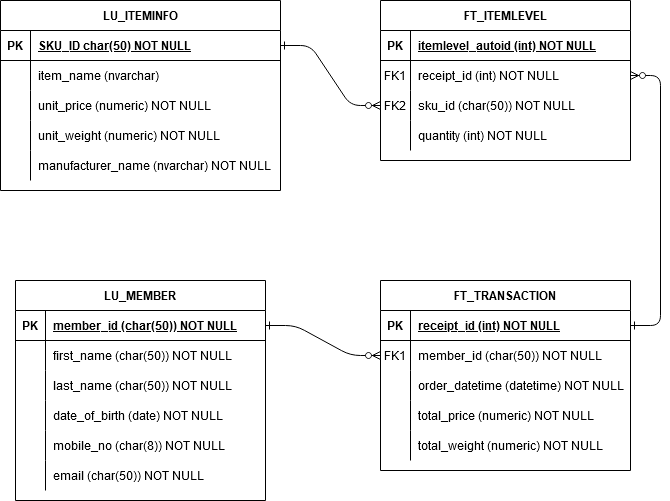

The diagram above was exported from draw.io. Its source (the exported page's mxGraphModel, read from the mxfile embedded in the PNG):
<mxGraphModel dx="1434" dy="754" grid="1" gridSize="10" guides="1" tooltips="1" connect="1" arrows="1" fold="1" page="1" pageScale="1" pageWidth="850" pageHeight="1100" math="0" shadow="0" extFonts="Permanent Marker^https://fonts.googleapis.com/css?family=Permanent+Marker">
  <root>
    <mxCell id="0" />
    <mxCell id="1" parent="0" />
    <mxCell id="C-vyLk0tnHw3VtMMgP7b-1" value="" style="edgeStyle=entityRelationEdgeStyle;endArrow=ERzeroToMany;startArrow=ERone;endFill=1;startFill=0;entryX=0;entryY=0.5;entryDx=0;entryDy=0;" parent="1" source="C-vyLk0tnHw3VtMMgP7b-24" target="C-vyLk0tnHw3VtMMgP7b-9" edge="1">
      <mxGeometry width="100" height="100" relative="1" as="geometry">
        <mxPoint x="340" y="720" as="sourcePoint" />
        <mxPoint x="440" y="620" as="targetPoint" />
      </mxGeometry>
    </mxCell>
    <mxCell id="C-vyLk0tnHw3VtMMgP7b-2" value="FT_ITEMLEVEL" style="shape=table;startSize=30;container=1;collapsible=1;childLayout=tableLayout;fixedRows=1;rowLines=0;fontStyle=1;align=center;resizeLast=1;" parent="1" vertex="1">
      <mxGeometry x="450" y="120" width="250" height="160" as="geometry" />
    </mxCell>
    <mxCell id="C-vyLk0tnHw3VtMMgP7b-3" value="" style="shape=partialRectangle;collapsible=0;dropTarget=0;pointerEvents=0;fillColor=none;points=[[0,0.5],[1,0.5]];portConstraint=eastwest;top=0;left=0;right=0;bottom=1;" parent="C-vyLk0tnHw3VtMMgP7b-2" vertex="1">
      <mxGeometry y="30" width="250" height="30" as="geometry" />
    </mxCell>
    <mxCell id="C-vyLk0tnHw3VtMMgP7b-4" value="PK" style="shape=partialRectangle;overflow=hidden;connectable=0;fillColor=none;top=0;left=0;bottom=0;right=0;fontStyle=1;" parent="C-vyLk0tnHw3VtMMgP7b-3" vertex="1">
      <mxGeometry width="30" height="30" as="geometry">
        <mxRectangle width="30" height="30" as="alternateBounds" />
      </mxGeometry>
    </mxCell>
    <mxCell id="C-vyLk0tnHw3VtMMgP7b-5" value="itemlevel_autoid (int) NOT NULL" style="shape=partialRectangle;overflow=hidden;connectable=0;fillColor=none;top=0;left=0;bottom=0;right=0;align=left;spacingLeft=6;fontStyle=5;" parent="C-vyLk0tnHw3VtMMgP7b-3" vertex="1">
      <mxGeometry x="30" width="220" height="30" as="geometry">
        <mxRectangle width="220" height="30" as="alternateBounds" />
      </mxGeometry>
    </mxCell>
    <mxCell id="C-vyLk0tnHw3VtMMgP7b-6" value="" style="shape=partialRectangle;collapsible=0;dropTarget=0;pointerEvents=0;fillColor=none;points=[[0,0.5],[1,0.5]];portConstraint=eastwest;top=0;left=0;right=0;bottom=0;" parent="C-vyLk0tnHw3VtMMgP7b-2" vertex="1">
      <mxGeometry y="60" width="250" height="30" as="geometry" />
    </mxCell>
    <mxCell id="C-vyLk0tnHw3VtMMgP7b-7" value="FK1" style="shape=partialRectangle;overflow=hidden;connectable=0;fillColor=none;top=0;left=0;bottom=0;right=0;" parent="C-vyLk0tnHw3VtMMgP7b-6" vertex="1">
      <mxGeometry width="30" height="30" as="geometry">
        <mxRectangle width="30" height="30" as="alternateBounds" />
      </mxGeometry>
    </mxCell>
    <mxCell id="C-vyLk0tnHw3VtMMgP7b-8" value="receipt_id (int) NOT NULL" style="shape=partialRectangle;overflow=hidden;connectable=0;fillColor=none;top=0;left=0;bottom=0;right=0;align=left;spacingLeft=6;" parent="C-vyLk0tnHw3VtMMgP7b-6" vertex="1">
      <mxGeometry x="30" width="220" height="30" as="geometry">
        <mxRectangle width="220" height="30" as="alternateBounds" />
      </mxGeometry>
    </mxCell>
    <mxCell id="C-vyLk0tnHw3VtMMgP7b-9" value="" style="shape=partialRectangle;collapsible=0;dropTarget=0;pointerEvents=0;fillColor=none;points=[[0,0.5],[1,0.5]];portConstraint=eastwest;top=0;left=0;right=0;bottom=0;" parent="C-vyLk0tnHw3VtMMgP7b-2" vertex="1">
      <mxGeometry y="90" width="250" height="30" as="geometry" />
    </mxCell>
    <mxCell id="C-vyLk0tnHw3VtMMgP7b-10" value="FK2" style="shape=partialRectangle;overflow=hidden;connectable=0;fillColor=none;top=0;left=0;bottom=0;right=0;" parent="C-vyLk0tnHw3VtMMgP7b-9" vertex="1">
      <mxGeometry width="30" height="30" as="geometry">
        <mxRectangle width="30" height="30" as="alternateBounds" />
      </mxGeometry>
    </mxCell>
    <mxCell id="C-vyLk0tnHw3VtMMgP7b-11" value="sku_id (char(50)) NOT NULL" style="shape=partialRectangle;overflow=hidden;connectable=0;fillColor=none;top=0;left=0;bottom=0;right=0;align=left;spacingLeft=6;" parent="C-vyLk0tnHw3VtMMgP7b-9" vertex="1">
      <mxGeometry x="30" width="220" height="30" as="geometry">
        <mxRectangle width="220" height="30" as="alternateBounds" />
      </mxGeometry>
    </mxCell>
    <mxCell id="FVOXOUAPGfCdHJRblo52-13" style="shape=partialRectangle;collapsible=0;dropTarget=0;pointerEvents=0;fillColor=none;points=[[0,0.5],[1,0.5]];portConstraint=eastwest;top=0;left=0;right=0;bottom=0;" vertex="1" parent="C-vyLk0tnHw3VtMMgP7b-2">
      <mxGeometry y="120" width="250" height="30" as="geometry" />
    </mxCell>
    <mxCell id="FVOXOUAPGfCdHJRblo52-14" style="shape=partialRectangle;overflow=hidden;connectable=0;fillColor=none;top=0;left=0;bottom=0;right=0;" vertex="1" parent="FVOXOUAPGfCdHJRblo52-13">
      <mxGeometry width="30" height="30" as="geometry">
        <mxRectangle width="30" height="30" as="alternateBounds" />
      </mxGeometry>
    </mxCell>
    <mxCell id="FVOXOUAPGfCdHJRblo52-15" value="quantity (int) NOT NULL" style="shape=partialRectangle;overflow=hidden;connectable=0;fillColor=none;top=0;left=0;bottom=0;right=0;align=left;spacingLeft=6;" vertex="1" parent="FVOXOUAPGfCdHJRblo52-13">
      <mxGeometry x="30" width="220" height="30" as="geometry">
        <mxRectangle width="220" height="30" as="alternateBounds" />
      </mxGeometry>
    </mxCell>
    <mxCell id="C-vyLk0tnHw3VtMMgP7b-13" value="FT_TRANSACTION" style="shape=table;startSize=30;container=1;collapsible=1;childLayout=tableLayout;fixedRows=1;rowLines=0;fontStyle=1;align=center;resizeLast=1;" parent="1" vertex="1">
      <mxGeometry x="450" y="400" width="250" height="190" as="geometry" />
    </mxCell>
    <mxCell id="C-vyLk0tnHw3VtMMgP7b-14" value="" style="shape=partialRectangle;collapsible=0;dropTarget=0;pointerEvents=0;fillColor=none;points=[[0,0.5],[1,0.5]];portConstraint=eastwest;top=0;left=0;right=0;bottom=1;" parent="C-vyLk0tnHw3VtMMgP7b-13" vertex="1">
      <mxGeometry y="30" width="250" height="30" as="geometry" />
    </mxCell>
    <mxCell id="C-vyLk0tnHw3VtMMgP7b-15" value="PK" style="shape=partialRectangle;overflow=hidden;connectable=0;fillColor=none;top=0;left=0;bottom=0;right=0;fontStyle=1;" parent="C-vyLk0tnHw3VtMMgP7b-14" vertex="1">
      <mxGeometry width="30" height="30" as="geometry">
        <mxRectangle width="30" height="30" as="alternateBounds" />
      </mxGeometry>
    </mxCell>
    <mxCell id="C-vyLk0tnHw3VtMMgP7b-16" value="receipt_id (int) NOT NULL" style="shape=partialRectangle;overflow=hidden;connectable=0;fillColor=none;top=0;left=0;bottom=0;right=0;align=left;spacingLeft=6;fontStyle=5;" parent="C-vyLk0tnHw3VtMMgP7b-14" vertex="1">
      <mxGeometry x="30" width="220" height="30" as="geometry">
        <mxRectangle width="220" height="30" as="alternateBounds" />
      </mxGeometry>
    </mxCell>
    <mxCell id="C-vyLk0tnHw3VtMMgP7b-17" value="" style="shape=partialRectangle;collapsible=0;dropTarget=0;pointerEvents=0;fillColor=none;points=[[0,0.5],[1,0.5]];portConstraint=eastwest;top=0;left=0;right=0;bottom=0;" parent="C-vyLk0tnHw3VtMMgP7b-13" vertex="1">
      <mxGeometry y="60" width="250" height="30" as="geometry" />
    </mxCell>
    <mxCell id="C-vyLk0tnHw3VtMMgP7b-18" value="FK1" style="shape=partialRectangle;overflow=hidden;connectable=0;fillColor=none;top=0;left=0;bottom=0;right=0;" parent="C-vyLk0tnHw3VtMMgP7b-17" vertex="1">
      <mxGeometry width="30" height="30" as="geometry">
        <mxRectangle width="30" height="30" as="alternateBounds" />
      </mxGeometry>
    </mxCell>
    <mxCell id="C-vyLk0tnHw3VtMMgP7b-19" value="member_id (char(50)) NOT NULL" style="shape=partialRectangle;overflow=hidden;connectable=0;fillColor=none;top=0;left=0;bottom=0;right=0;align=left;spacingLeft=6;" parent="C-vyLk0tnHw3VtMMgP7b-17" vertex="1">
      <mxGeometry x="30" width="220" height="30" as="geometry">
        <mxRectangle width="220" height="30" as="alternateBounds" />
      </mxGeometry>
    </mxCell>
    <mxCell id="C-vyLk0tnHw3VtMMgP7b-20" value="" style="shape=partialRectangle;collapsible=0;dropTarget=0;pointerEvents=0;fillColor=none;points=[[0,0.5],[1,0.5]];portConstraint=eastwest;top=0;left=0;right=0;bottom=0;" parent="C-vyLk0tnHw3VtMMgP7b-13" vertex="1">
      <mxGeometry y="90" width="250" height="30" as="geometry" />
    </mxCell>
    <mxCell id="C-vyLk0tnHw3VtMMgP7b-21" value="" style="shape=partialRectangle;overflow=hidden;connectable=0;fillColor=none;top=0;left=0;bottom=0;right=0;" parent="C-vyLk0tnHw3VtMMgP7b-20" vertex="1">
      <mxGeometry width="30" height="30" as="geometry">
        <mxRectangle width="30" height="30" as="alternateBounds" />
      </mxGeometry>
    </mxCell>
    <mxCell id="C-vyLk0tnHw3VtMMgP7b-22" value="order_datetime (datetime) NOT NULL" style="shape=partialRectangle;overflow=hidden;connectable=0;fillColor=none;top=0;left=0;bottom=0;right=0;align=left;spacingLeft=6;" parent="C-vyLk0tnHw3VtMMgP7b-20" vertex="1">
      <mxGeometry x="30" width="220" height="30" as="geometry">
        <mxRectangle width="220" height="30" as="alternateBounds" />
      </mxGeometry>
    </mxCell>
    <mxCell id="FVOXOUAPGfCdHJRblo52-16" style="shape=partialRectangle;collapsible=0;dropTarget=0;pointerEvents=0;fillColor=none;points=[[0,0.5],[1,0.5]];portConstraint=eastwest;top=0;left=0;right=0;bottom=0;" vertex="1" parent="C-vyLk0tnHw3VtMMgP7b-13">
      <mxGeometry y="120" width="250" height="30" as="geometry" />
    </mxCell>
    <mxCell id="FVOXOUAPGfCdHJRblo52-17" style="shape=partialRectangle;overflow=hidden;connectable=0;fillColor=none;top=0;left=0;bottom=0;right=0;" vertex="1" parent="FVOXOUAPGfCdHJRblo52-16">
      <mxGeometry width="30" height="30" as="geometry">
        <mxRectangle width="30" height="30" as="alternateBounds" />
      </mxGeometry>
    </mxCell>
    <mxCell id="FVOXOUAPGfCdHJRblo52-18" value="total_price (numeric) NOT NULL" style="shape=partialRectangle;overflow=hidden;connectable=0;fillColor=none;top=0;left=0;bottom=0;right=0;align=left;spacingLeft=6;" vertex="1" parent="FVOXOUAPGfCdHJRblo52-16">
      <mxGeometry x="30" width="220" height="30" as="geometry">
        <mxRectangle width="220" height="30" as="alternateBounds" />
      </mxGeometry>
    </mxCell>
    <mxCell id="FVOXOUAPGfCdHJRblo52-19" style="shape=partialRectangle;collapsible=0;dropTarget=0;pointerEvents=0;fillColor=none;points=[[0,0.5],[1,0.5]];portConstraint=eastwest;top=0;left=0;right=0;bottom=0;" vertex="1" parent="C-vyLk0tnHw3VtMMgP7b-13">
      <mxGeometry y="150" width="250" height="30" as="geometry" />
    </mxCell>
    <mxCell id="FVOXOUAPGfCdHJRblo52-20" style="shape=partialRectangle;overflow=hidden;connectable=0;fillColor=none;top=0;left=0;bottom=0;right=0;" vertex="1" parent="FVOXOUAPGfCdHJRblo52-19">
      <mxGeometry width="30" height="30" as="geometry">
        <mxRectangle width="30" height="30" as="alternateBounds" />
      </mxGeometry>
    </mxCell>
    <mxCell id="FVOXOUAPGfCdHJRblo52-21" value="total_weight (numeric) NOT NULL" style="shape=partialRectangle;overflow=hidden;connectable=0;fillColor=none;top=0;left=0;bottom=0;right=0;align=left;spacingLeft=6;" vertex="1" parent="FVOXOUAPGfCdHJRblo52-19">
      <mxGeometry x="30" width="220" height="30" as="geometry">
        <mxRectangle width="220" height="30" as="alternateBounds" />
      </mxGeometry>
    </mxCell>
    <mxCell id="C-vyLk0tnHw3VtMMgP7b-23" value="LU_ITEMINFO" style="shape=table;startSize=30;container=1;collapsible=1;childLayout=tableLayout;fixedRows=1;rowLines=0;fontStyle=1;align=center;resizeLast=1;" parent="1" vertex="1">
      <mxGeometry x="70" y="120" width="280" height="190" as="geometry" />
    </mxCell>
    <mxCell id="C-vyLk0tnHw3VtMMgP7b-24" value="" style="shape=partialRectangle;collapsible=0;dropTarget=0;pointerEvents=0;fillColor=none;points=[[0,0.5],[1,0.5]];portConstraint=eastwest;top=0;left=0;right=0;bottom=1;" parent="C-vyLk0tnHw3VtMMgP7b-23" vertex="1">
      <mxGeometry y="30" width="280" height="30" as="geometry" />
    </mxCell>
    <mxCell id="C-vyLk0tnHw3VtMMgP7b-25" value="PK" style="shape=partialRectangle;overflow=hidden;connectable=0;fillColor=none;top=0;left=0;bottom=0;right=0;fontStyle=1;" parent="C-vyLk0tnHw3VtMMgP7b-24" vertex="1">
      <mxGeometry width="30" height="30" as="geometry">
        <mxRectangle width="30" height="30" as="alternateBounds" />
      </mxGeometry>
    </mxCell>
    <mxCell id="C-vyLk0tnHw3VtMMgP7b-26" value="SKU_ID char(50) NOT NULL" style="shape=partialRectangle;overflow=hidden;connectable=0;fillColor=none;top=0;left=0;bottom=0;right=0;align=left;spacingLeft=6;fontStyle=5;" parent="C-vyLk0tnHw3VtMMgP7b-24" vertex="1">
      <mxGeometry x="30" width="250" height="30" as="geometry">
        <mxRectangle width="250" height="30" as="alternateBounds" />
      </mxGeometry>
    </mxCell>
    <mxCell id="C-vyLk0tnHw3VtMMgP7b-27" value="" style="shape=partialRectangle;collapsible=0;dropTarget=0;pointerEvents=0;fillColor=none;points=[[0,0.5],[1,0.5]];portConstraint=eastwest;top=0;left=0;right=0;bottom=0;" parent="C-vyLk0tnHw3VtMMgP7b-23" vertex="1">
      <mxGeometry y="60" width="280" height="30" as="geometry" />
    </mxCell>
    <mxCell id="C-vyLk0tnHw3VtMMgP7b-28" value="" style="shape=partialRectangle;overflow=hidden;connectable=0;fillColor=none;top=0;left=0;bottom=0;right=0;" parent="C-vyLk0tnHw3VtMMgP7b-27" vertex="1">
      <mxGeometry width="30" height="30" as="geometry">
        <mxRectangle width="30" height="30" as="alternateBounds" />
      </mxGeometry>
    </mxCell>
    <mxCell id="C-vyLk0tnHw3VtMMgP7b-29" value="item_name (nvarchar) " style="shape=partialRectangle;overflow=hidden;connectable=0;fillColor=none;top=0;left=0;bottom=0;right=0;align=left;spacingLeft=6;" parent="C-vyLk0tnHw3VtMMgP7b-27" vertex="1">
      <mxGeometry x="30" width="250" height="30" as="geometry">
        <mxRectangle width="250" height="30" as="alternateBounds" />
      </mxGeometry>
    </mxCell>
    <mxCell id="FVOXOUAPGfCdHJRblo52-3" style="shape=partialRectangle;collapsible=0;dropTarget=0;pointerEvents=0;fillColor=none;points=[[0,0.5],[1,0.5]];portConstraint=eastwest;top=0;left=0;right=0;bottom=0;" vertex="1" parent="C-vyLk0tnHw3VtMMgP7b-23">
      <mxGeometry y="90" width="280" height="30" as="geometry" />
    </mxCell>
    <mxCell id="FVOXOUAPGfCdHJRblo52-4" style="shape=partialRectangle;overflow=hidden;connectable=0;fillColor=none;top=0;left=0;bottom=0;right=0;" vertex="1" parent="FVOXOUAPGfCdHJRblo52-3">
      <mxGeometry width="30" height="30" as="geometry">
        <mxRectangle width="30" height="30" as="alternateBounds" />
      </mxGeometry>
    </mxCell>
    <mxCell id="FVOXOUAPGfCdHJRblo52-5" value="unit_price (numeric) NOT NULL" style="shape=partialRectangle;overflow=hidden;connectable=0;fillColor=none;top=0;left=0;bottom=0;right=0;align=left;spacingLeft=6;" vertex="1" parent="FVOXOUAPGfCdHJRblo52-3">
      <mxGeometry x="30" width="250" height="30" as="geometry">
        <mxRectangle width="250" height="30" as="alternateBounds" />
      </mxGeometry>
    </mxCell>
    <mxCell id="FVOXOUAPGfCdHJRblo52-6" style="shape=partialRectangle;collapsible=0;dropTarget=0;pointerEvents=0;fillColor=none;points=[[0,0.5],[1,0.5]];portConstraint=eastwest;top=0;left=0;right=0;bottom=0;" vertex="1" parent="C-vyLk0tnHw3VtMMgP7b-23">
      <mxGeometry y="120" width="280" height="30" as="geometry" />
    </mxCell>
    <mxCell id="FVOXOUAPGfCdHJRblo52-7" style="shape=partialRectangle;overflow=hidden;connectable=0;fillColor=none;top=0;left=0;bottom=0;right=0;" vertex="1" parent="FVOXOUAPGfCdHJRblo52-6">
      <mxGeometry width="30" height="30" as="geometry">
        <mxRectangle width="30" height="30" as="alternateBounds" />
      </mxGeometry>
    </mxCell>
    <mxCell id="FVOXOUAPGfCdHJRblo52-8" value="unit_weight (numeric) NOT NULL" style="shape=partialRectangle;overflow=hidden;connectable=0;fillColor=none;top=0;left=0;bottom=0;right=0;align=left;spacingLeft=6;" vertex="1" parent="FVOXOUAPGfCdHJRblo52-6">
      <mxGeometry x="30" width="250" height="30" as="geometry">
        <mxRectangle width="250" height="30" as="alternateBounds" />
      </mxGeometry>
    </mxCell>
    <mxCell id="FVOXOUAPGfCdHJRblo52-9" style="shape=partialRectangle;collapsible=0;dropTarget=0;pointerEvents=0;fillColor=none;points=[[0,0.5],[1,0.5]];portConstraint=eastwest;top=0;left=0;right=0;bottom=0;" vertex="1" parent="C-vyLk0tnHw3VtMMgP7b-23">
      <mxGeometry y="150" width="280" height="30" as="geometry" />
    </mxCell>
    <mxCell id="FVOXOUAPGfCdHJRblo52-10" style="shape=partialRectangle;overflow=hidden;connectable=0;fillColor=none;top=0;left=0;bottom=0;right=0;" vertex="1" parent="FVOXOUAPGfCdHJRblo52-9">
      <mxGeometry width="30" height="30" as="geometry">
        <mxRectangle width="30" height="30" as="alternateBounds" />
      </mxGeometry>
    </mxCell>
    <mxCell id="FVOXOUAPGfCdHJRblo52-11" value="manufacturer_name (nvarchar) NOT NULL" style="shape=partialRectangle;overflow=hidden;connectable=0;fillColor=none;top=0;left=0;bottom=0;right=0;align=left;spacingLeft=6;" vertex="1" parent="FVOXOUAPGfCdHJRblo52-9">
      <mxGeometry x="30" width="250" height="30" as="geometry">
        <mxRectangle width="250" height="30" as="alternateBounds" />
      </mxGeometry>
    </mxCell>
    <mxCell id="C-vyLk0tnHw3VtMMgP7b-12" value="" style="edgeStyle=entityRelationEdgeStyle;endArrow=ERzeroToMany;startArrow=ERone;endFill=1;startFill=0;entryX=1;entryY=0.5;entryDx=0;entryDy=0;exitX=1;exitY=0.5;exitDx=0;exitDy=0;" parent="1" source="C-vyLk0tnHw3VtMMgP7b-14" target="C-vyLk0tnHw3VtMMgP7b-6" edge="1">
      <mxGeometry width="100" height="100" relative="1" as="geometry">
        <mxPoint x="400" y="180" as="sourcePoint" />
        <mxPoint x="460" y="205" as="targetPoint" />
      </mxGeometry>
    </mxCell>
    <mxCell id="FVOXOUAPGfCdHJRblo52-22" value="LU_MEMBER" style="shape=table;startSize=30;container=1;collapsible=1;childLayout=tableLayout;fixedRows=1;rowLines=0;fontStyle=1;align=center;resizeLast=1;" vertex="1" parent="1">
      <mxGeometry x="85" y="400" width="250" height="220" as="geometry" />
    </mxCell>
    <mxCell id="FVOXOUAPGfCdHJRblo52-23" value="" style="shape=partialRectangle;collapsible=0;dropTarget=0;pointerEvents=0;fillColor=none;points=[[0,0.5],[1,0.5]];portConstraint=eastwest;top=0;left=0;right=0;bottom=1;" vertex="1" parent="FVOXOUAPGfCdHJRblo52-22">
      <mxGeometry y="30" width="250" height="30" as="geometry" />
    </mxCell>
    <mxCell id="FVOXOUAPGfCdHJRblo52-24" value="PK" style="shape=partialRectangle;overflow=hidden;connectable=0;fillColor=none;top=0;left=0;bottom=0;right=0;fontStyle=1;" vertex="1" parent="FVOXOUAPGfCdHJRblo52-23">
      <mxGeometry width="30" height="30" as="geometry">
        <mxRectangle width="30" height="30" as="alternateBounds" />
      </mxGeometry>
    </mxCell>
    <mxCell id="FVOXOUAPGfCdHJRblo52-25" value="member_id (char(50)) NOT NULL" style="shape=partialRectangle;overflow=hidden;connectable=0;fillColor=none;top=0;left=0;bottom=0;right=0;align=left;spacingLeft=6;fontStyle=5;" vertex="1" parent="FVOXOUAPGfCdHJRblo52-23">
      <mxGeometry x="30" width="220" height="30" as="geometry">
        <mxRectangle width="220" height="30" as="alternateBounds" />
      </mxGeometry>
    </mxCell>
    <mxCell id="FVOXOUAPGfCdHJRblo52-26" value="" style="shape=partialRectangle;collapsible=0;dropTarget=0;pointerEvents=0;fillColor=none;points=[[0,0.5],[1,0.5]];portConstraint=eastwest;top=0;left=0;right=0;bottom=0;" vertex="1" parent="FVOXOUAPGfCdHJRblo52-22">
      <mxGeometry y="60" width="250" height="30" as="geometry" />
    </mxCell>
    <mxCell id="FVOXOUAPGfCdHJRblo52-27" value="" style="shape=partialRectangle;overflow=hidden;connectable=0;fillColor=none;top=0;left=0;bottom=0;right=0;" vertex="1" parent="FVOXOUAPGfCdHJRblo52-26">
      <mxGeometry width="30" height="30" as="geometry">
        <mxRectangle width="30" height="30" as="alternateBounds" />
      </mxGeometry>
    </mxCell>
    <mxCell id="FVOXOUAPGfCdHJRblo52-28" value="first_name (char(50)) NOT NULL" style="shape=partialRectangle;overflow=hidden;connectable=0;fillColor=none;top=0;left=0;bottom=0;right=0;align=left;spacingLeft=6;" vertex="1" parent="FVOXOUAPGfCdHJRblo52-26">
      <mxGeometry x="30" width="220" height="30" as="geometry">
        <mxRectangle width="220" height="30" as="alternateBounds" />
      </mxGeometry>
    </mxCell>
    <mxCell id="FVOXOUAPGfCdHJRblo52-29" value="" style="shape=partialRectangle;collapsible=0;dropTarget=0;pointerEvents=0;fillColor=none;points=[[0,0.5],[1,0.5]];portConstraint=eastwest;top=0;left=0;right=0;bottom=0;" vertex="1" parent="FVOXOUAPGfCdHJRblo52-22">
      <mxGeometry y="90" width="250" height="30" as="geometry" />
    </mxCell>
    <mxCell id="FVOXOUAPGfCdHJRblo52-30" value="" style="shape=partialRectangle;overflow=hidden;connectable=0;fillColor=none;top=0;left=0;bottom=0;right=0;" vertex="1" parent="FVOXOUAPGfCdHJRblo52-29">
      <mxGeometry width="30" height="30" as="geometry">
        <mxRectangle width="30" height="30" as="alternateBounds" />
      </mxGeometry>
    </mxCell>
    <mxCell id="FVOXOUAPGfCdHJRblo52-31" value="last_name (char(50)) NOT NULL" style="shape=partialRectangle;overflow=hidden;connectable=0;fillColor=none;top=0;left=0;bottom=0;right=0;align=left;spacingLeft=6;" vertex="1" parent="FVOXOUAPGfCdHJRblo52-29">
      <mxGeometry x="30" width="220" height="30" as="geometry">
        <mxRectangle width="220" height="30" as="alternateBounds" />
      </mxGeometry>
    </mxCell>
    <mxCell id="FVOXOUAPGfCdHJRblo52-32" style="shape=partialRectangle;collapsible=0;dropTarget=0;pointerEvents=0;fillColor=none;points=[[0,0.5],[1,0.5]];portConstraint=eastwest;top=0;left=0;right=0;bottom=0;" vertex="1" parent="FVOXOUAPGfCdHJRblo52-22">
      <mxGeometry y="120" width="250" height="30" as="geometry" />
    </mxCell>
    <mxCell id="FVOXOUAPGfCdHJRblo52-33" style="shape=partialRectangle;overflow=hidden;connectable=0;fillColor=none;top=0;left=0;bottom=0;right=0;" vertex="1" parent="FVOXOUAPGfCdHJRblo52-32">
      <mxGeometry width="30" height="30" as="geometry">
        <mxRectangle width="30" height="30" as="alternateBounds" />
      </mxGeometry>
    </mxCell>
    <mxCell id="FVOXOUAPGfCdHJRblo52-34" value="date_of_birth (date) NOT NULL" style="shape=partialRectangle;overflow=hidden;connectable=0;fillColor=none;top=0;left=0;bottom=0;right=0;align=left;spacingLeft=6;" vertex="1" parent="FVOXOUAPGfCdHJRblo52-32">
      <mxGeometry x="30" width="220" height="30" as="geometry">
        <mxRectangle width="220" height="30" as="alternateBounds" />
      </mxGeometry>
    </mxCell>
    <mxCell id="FVOXOUAPGfCdHJRblo52-35" style="shape=partialRectangle;collapsible=0;dropTarget=0;pointerEvents=0;fillColor=none;points=[[0,0.5],[1,0.5]];portConstraint=eastwest;top=0;left=0;right=0;bottom=0;" vertex="1" parent="FVOXOUAPGfCdHJRblo52-22">
      <mxGeometry y="150" width="250" height="30" as="geometry" />
    </mxCell>
    <mxCell id="FVOXOUAPGfCdHJRblo52-36" style="shape=partialRectangle;overflow=hidden;connectable=0;fillColor=none;top=0;left=0;bottom=0;right=0;" vertex="1" parent="FVOXOUAPGfCdHJRblo52-35">
      <mxGeometry width="30" height="30" as="geometry">
        <mxRectangle width="30" height="30" as="alternateBounds" />
      </mxGeometry>
    </mxCell>
    <mxCell id="FVOXOUAPGfCdHJRblo52-37" value="mobile_no (char(8)) NOT NULL" style="shape=partialRectangle;overflow=hidden;connectable=0;fillColor=none;top=0;left=0;bottom=0;right=0;align=left;spacingLeft=6;" vertex="1" parent="FVOXOUAPGfCdHJRblo52-35">
      <mxGeometry x="30" width="220" height="30" as="geometry">
        <mxRectangle width="220" height="30" as="alternateBounds" />
      </mxGeometry>
    </mxCell>
    <mxCell id="FVOXOUAPGfCdHJRblo52-39" style="shape=partialRectangle;collapsible=0;dropTarget=0;pointerEvents=0;fillColor=none;points=[[0,0.5],[1,0.5]];portConstraint=eastwest;top=0;left=0;right=0;bottom=0;" vertex="1" parent="FVOXOUAPGfCdHJRblo52-22">
      <mxGeometry y="180" width="250" height="30" as="geometry" />
    </mxCell>
    <mxCell id="FVOXOUAPGfCdHJRblo52-40" style="shape=partialRectangle;overflow=hidden;connectable=0;fillColor=none;top=0;left=0;bottom=0;right=0;" vertex="1" parent="FVOXOUAPGfCdHJRblo52-39">
      <mxGeometry width="30" height="30" as="geometry">
        <mxRectangle width="30" height="30" as="alternateBounds" />
      </mxGeometry>
    </mxCell>
    <mxCell id="FVOXOUAPGfCdHJRblo52-41" value="email (char(50)) NOT NULL" style="shape=partialRectangle;overflow=hidden;connectable=0;fillColor=none;top=0;left=0;bottom=0;right=0;align=left;spacingLeft=6;" vertex="1" parent="FVOXOUAPGfCdHJRblo52-39">
      <mxGeometry x="30" width="220" height="30" as="geometry">
        <mxRectangle width="220" height="30" as="alternateBounds" />
      </mxGeometry>
    </mxCell>
    <mxCell id="FVOXOUAPGfCdHJRblo52-38" value="" style="edgeStyle=entityRelationEdgeStyle;endArrow=ERzeroToMany;startArrow=ERone;endFill=1;startFill=0;entryX=0;entryY=0.5;entryDx=0;entryDy=0;exitX=1;exitY=0.5;exitDx=0;exitDy=0;" edge="1" parent="1" source="FVOXOUAPGfCdHJRblo52-23" target="C-vyLk0tnHw3VtMMgP7b-17">
      <mxGeometry width="100" height="100" relative="1" as="geometry">
        <mxPoint x="710" y="455" as="sourcePoint" />
        <mxPoint x="710" y="205" as="targetPoint" />
      </mxGeometry>
    </mxCell>
  </root>
</mxGraphModel>